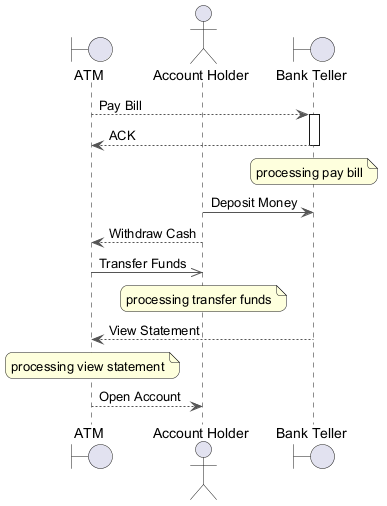

The diagram above was rendered by PlantUML. Its source (embedded in the PNG):
@startuml
skinparam backgroundColor #FFFFFF
skinparam roundCorner 15
skinparam ArrowColor #555555
boundary "ATM" as A
actor "Account Holder" as AH
boundary "Bank Teller" as BT
A --> BT : Pay Bill
activate BT
BT --> A : ACK
deactivate BT
note over BT : processing pay bill
AH -> BT : Deposit Money
AH --> A : Withdraw Cash
A ->> AH : Transfer Funds
note over AH : processing transfer funds
BT --> A : View Statement
note over A : processing view statement
A --> AH : Open Account
@enduml